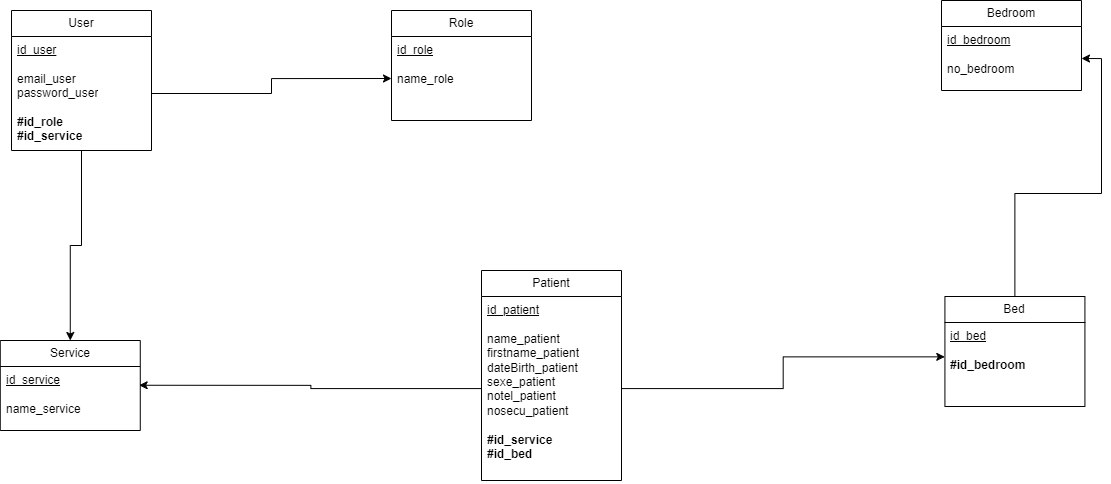

The diagram above was exported from draw.io. Its source (the exported page's mxGraphModel, read from the mxfile embedded in the PNG):
<mxGraphModel dx="2534" dy="1349" grid="1" gridSize="10" guides="1" tooltips="1" connect="1" arrows="1" fold="1" page="1" pageScale="1" pageWidth="1169" pageHeight="827" math="0" shadow="0">
  <root>
    <mxCell id="0" />
    <mxCell id="1" parent="0" />
    <mxCell id="XlQc5thyFu5pMw_67GNQ-38" value="Bedroom" style="swimlane;fontStyle=0;childLayout=stackLayout;horizontal=1;startSize=26;fillColor=none;horizontalStack=0;resizeParent=1;resizeParentMax=0;resizeLast=0;collapsible=1;marginBottom=0;whiteSpace=wrap;html=1;" parent="1" vertex="1">
      <mxGeometry x="1160" y="280" width="140" height="90" as="geometry" />
    </mxCell>
    <mxCell id="XlQc5thyFu5pMw_67GNQ-39" value="&lt;u&gt;id_bedroom&lt;/u&gt;&lt;div&gt;&lt;u&gt;&lt;br&gt;&lt;/u&gt;&lt;div&gt;no_bedroom&lt;/div&gt;&lt;/div&gt;" style="text;strokeColor=none;fillColor=none;align=left;verticalAlign=top;spacingLeft=4;spacingRight=4;overflow=hidden;rotatable=0;points=[[0,0.5],[1,0.5]];portConstraint=eastwest;whiteSpace=wrap;html=1;" parent="XlQc5thyFu5pMw_67GNQ-38" vertex="1">
      <mxGeometry y="26" width="140" height="64" as="geometry" />
    </mxCell>
    <mxCell id="JFUsXDDNwFFS7Vpk6uUw-3" style="edgeStyle=orthogonalEdgeStyle;rounded=0;orthogonalLoop=1;jettySize=auto;html=1;entryX=1;entryY=0.5;entryDx=0;entryDy=0;" parent="1" source="XlQc5thyFu5pMw_67GNQ-40" target="XlQc5thyFu5pMw_67GNQ-39" edge="1">
      <mxGeometry relative="1" as="geometry">
        <mxPoint x="1233.42" y="380" as="targetPoint" />
      </mxGeometry>
    </mxCell>
    <mxCell id="XlQc5thyFu5pMw_67GNQ-40" value="Bed" style="swimlane;fontStyle=0;childLayout=stackLayout;horizontal=1;startSize=26;fillColor=none;horizontalStack=0;resizeParent=1;resizeParentMax=0;resizeLast=0;collapsible=1;marginBottom=0;whiteSpace=wrap;html=1;" parent="1" vertex="1">
      <mxGeometry x="1163.42" y="576" width="140" height="110" as="geometry" />
    </mxCell>
    <mxCell id="XlQc5thyFu5pMw_67GNQ-41" value="&lt;u&gt;id_bed&lt;/u&gt;&lt;div&gt;&lt;br&gt;&lt;/div&gt;&lt;div&gt;&lt;b&gt;#id_bedroom&lt;/b&gt;&lt;/div&gt;" style="text;strokeColor=none;fillColor=none;align=left;verticalAlign=top;spacingLeft=4;spacingRight=4;overflow=hidden;rotatable=0;points=[[0,0.5],[1,0.5]];portConstraint=eastwest;whiteSpace=wrap;html=1;" parent="XlQc5thyFu5pMw_67GNQ-40" vertex="1">
      <mxGeometry y="26" width="140" height="84" as="geometry" />
    </mxCell>
    <mxCell id="XlQc5thyFu5pMw_67GNQ-42" value="Role" style="swimlane;fontStyle=0;childLayout=stackLayout;horizontal=1;startSize=26;fillColor=none;horizontalStack=0;resizeParent=1;resizeParentMax=0;resizeLast=0;collapsible=1;marginBottom=0;whiteSpace=wrap;html=1;" parent="1" vertex="1">
      <mxGeometry x="610" y="290" width="140" height="110" as="geometry" />
    </mxCell>
    <mxCell id="XlQc5thyFu5pMw_67GNQ-43" value="&lt;u&gt;id_role&lt;/u&gt;&lt;div&gt;&lt;u&gt;&lt;br&gt;&lt;/u&gt;&lt;div&gt;name_role&lt;/div&gt;&lt;/div&gt;" style="text;strokeColor=none;fillColor=none;align=left;verticalAlign=top;spacingLeft=4;spacingRight=4;overflow=hidden;rotatable=0;points=[[0,0.5],[1,0.5]];portConstraint=eastwest;whiteSpace=wrap;html=1;" parent="XlQc5thyFu5pMw_67GNQ-42" vertex="1">
      <mxGeometry y="26" width="140" height="84" as="geometry" />
    </mxCell>
    <mxCell id="XlQc5thyFu5pMw_67GNQ-44" value="Service" style="swimlane;fontStyle=0;childLayout=stackLayout;horizontal=1;startSize=26;fillColor=none;horizontalStack=0;resizeParent=1;resizeParentMax=0;resizeLast=0;collapsible=1;marginBottom=0;whiteSpace=wrap;html=1;" parent="1" vertex="1">
      <mxGeometry x="218.76999999999998" y="620" width="140" height="90" as="geometry" />
    </mxCell>
    <mxCell id="XlQc5thyFu5pMw_67GNQ-45" value="&lt;u&gt;id_service&lt;/u&gt;&lt;div&gt;&lt;u&gt;&lt;br&gt;&lt;/u&gt;&lt;div&gt;name_service&lt;/div&gt;&lt;/div&gt;" style="text;strokeColor=none;fillColor=none;align=left;verticalAlign=top;spacingLeft=4;spacingRight=4;overflow=hidden;rotatable=0;points=[[0,0.5],[1,0.5]];portConstraint=eastwest;whiteSpace=wrap;html=1;" parent="XlQc5thyFu5pMw_67GNQ-44" vertex="1">
      <mxGeometry y="26" width="140" height="64" as="geometry" />
    </mxCell>
    <mxCell id="XlQc5thyFu5pMw_67GNQ-46" value="Patient" style="swimlane;fontStyle=0;childLayout=stackLayout;horizontal=1;startSize=26;fillColor=none;horizontalStack=0;resizeParent=1;resizeParentMax=0;resizeLast=0;collapsible=1;marginBottom=0;whiteSpace=wrap;html=1;" parent="1" vertex="1">
      <mxGeometry x="700" y="550" width="140" height="210" as="geometry" />
    </mxCell>
    <mxCell id="XlQc5thyFu5pMw_67GNQ-47" value="&lt;u&gt;id_patient&lt;/u&gt;&lt;div&gt;&lt;u&gt;&lt;br&gt;&lt;/u&gt;&lt;div&gt;name_patient&lt;/div&gt;&lt;div&gt;firstname_patient&lt;/div&gt;&lt;div&gt;dateBirth_patient&lt;/div&gt;&lt;div&gt;sexe_patient&lt;/div&gt;&lt;div&gt;notel_patient&lt;/div&gt;&lt;div&gt;nosecu_patient&lt;/div&gt;&lt;div&gt;&lt;br&gt;&lt;/div&gt;&lt;div&gt;&lt;b&gt;#id_service&lt;/b&gt;&lt;/div&gt;&lt;div&gt;&lt;b&gt;#id_bed&lt;/b&gt;&lt;/div&gt;&lt;div&gt;&lt;br&gt;&lt;/div&gt;&lt;/div&gt;" style="text;strokeColor=none;fillColor=none;align=left;verticalAlign=top;spacingLeft=4;spacingRight=4;overflow=hidden;rotatable=0;points=[[0,0.5],[1,0.5]];portConstraint=eastwest;whiteSpace=wrap;html=1;" parent="XlQc5thyFu5pMw_67GNQ-46" vertex="1">
      <mxGeometry y="26" width="140" height="184" as="geometry" />
    </mxCell>
    <mxCell id="XlQc5thyFu5pMw_67GNQ-76" style="edgeStyle=orthogonalEdgeStyle;rounded=0;orthogonalLoop=1;jettySize=auto;html=1;entryX=0.5;entryY=0;entryDx=0;entryDy=0;" parent="1" source="XlQc5thyFu5pMw_67GNQ-68" target="XlQc5thyFu5pMw_67GNQ-44" edge="1">
      <mxGeometry relative="1" as="geometry" />
    </mxCell>
    <mxCell id="XlQc5thyFu5pMw_67GNQ-68" value="User" style="swimlane;fontStyle=0;childLayout=stackLayout;horizontal=1;startSize=26;fillColor=none;horizontalStack=0;resizeParent=1;resizeParentMax=0;resizeLast=0;collapsible=1;marginBottom=0;whiteSpace=wrap;html=1;" parent="1" vertex="1">
      <mxGeometry x="230" y="290" width="140" height="140" as="geometry" />
    </mxCell>
    <mxCell id="XlQc5thyFu5pMw_67GNQ-69" value="&lt;u&gt;id_user&lt;/u&gt;&lt;div&gt;&lt;br&gt;&lt;div&gt;email_user&lt;/div&gt;&lt;div&gt;password_user&lt;/div&gt;&lt;div&gt;&lt;br&gt;&lt;/div&gt;&lt;div&gt;&lt;b&gt;#id_role&lt;/b&gt;&lt;/div&gt;&lt;/div&gt;&lt;div&gt;&lt;b&gt;#id_service&lt;/b&gt;&lt;/div&gt;" style="text;strokeColor=none;fillColor=none;align=left;verticalAlign=top;spacingLeft=4;spacingRight=4;overflow=hidden;rotatable=0;points=[[0,0.5],[1,0.5]];portConstraint=eastwest;whiteSpace=wrap;html=1;" parent="XlQc5thyFu5pMw_67GNQ-68" vertex="1">
      <mxGeometry y="26" width="140" height="114" as="geometry" />
    </mxCell>
    <mxCell id="XlQc5thyFu5pMw_67GNQ-75" style="edgeStyle=orthogonalEdgeStyle;rounded=0;orthogonalLoop=1;jettySize=auto;html=1;entryX=0;entryY=0.5;entryDx=0;entryDy=0;" parent="1" source="XlQc5thyFu5pMw_67GNQ-69" target="XlQc5thyFu5pMw_67GNQ-43" edge="1">
      <mxGeometry relative="1" as="geometry" />
    </mxCell>
    <mxCell id="XlQc5thyFu5pMw_67GNQ-77" style="edgeStyle=orthogonalEdgeStyle;rounded=0;orthogonalLoop=1;jettySize=auto;html=1;entryX=0.992;entryY=0.293;entryDx=0;entryDy=0;entryPerimeter=0;" parent="1" source="XlQc5thyFu5pMw_67GNQ-47" target="XlQc5thyFu5pMw_67GNQ-45" edge="1">
      <mxGeometry relative="1" as="geometry" />
    </mxCell>
    <mxCell id="XlQc5thyFu5pMw_67GNQ-78" style="edgeStyle=orthogonalEdgeStyle;rounded=0;orthogonalLoop=1;jettySize=auto;html=1;entryX=-0.001;entryY=0.409;entryDx=0;entryDy=0;entryPerimeter=0;" parent="1" source="XlQc5thyFu5pMw_67GNQ-47" target="XlQc5thyFu5pMw_67GNQ-41" edge="1">
      <mxGeometry relative="1" as="geometry" />
    </mxCell>
  </root>
</mxGraphModel>